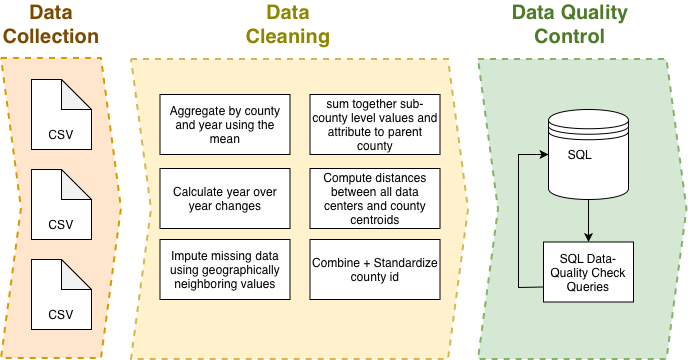

The diagram above was exported from draw.io. Its source (the exported page's mxGraphModel, read from the mxfile embedded in the PNG):
<mxGraphModel dx="979" dy="812" grid="1" gridSize="10" guides="1" tooltips="1" connect="1" arrows="1" fold="1" page="1" pageScale="1" pageWidth="850" pageHeight="1100" math="0" shadow="0">
  <root>
    <mxCell id="0" />
    <mxCell id="1" parent="0" />
    <mxCell id="HYPMWS5faXu1bsytOsYv-56" parent="1" style="shape=step;perimeter=stepPerimeter;whiteSpace=wrap;html=1;fixedSize=1;fillColor=#d5e8d4;strokeColor=#82b366;dashed=1;strokeWidth=2;" value="" vertex="1">
      <mxGeometry height="300" width="208.5" x="500" y="230" as="geometry" />
    </mxCell>
    <mxCell id="HYPMWS5faXu1bsytOsYv-55" parent="1" style="shape=step;perimeter=stepPerimeter;whiteSpace=wrap;html=1;fixedSize=1;fillColor=#fff2cc;strokeColor=#d6b656;dashed=1;strokeWidth=2;" value="" vertex="1">
      <mxGeometry height="300" width="337" x="153" y="230" as="geometry" />
    </mxCell>
    <mxCell id="HYPMWS5faXu1bsytOsYv-17" connectable="0" parent="1" style="group" value="" vertex="1">
      <mxGeometry height="90" width="80" x="570" y="280" as="geometry" />
    </mxCell>
    <mxCell id="HYPMWS5faXu1bsytOsYv-1" parent="HYPMWS5faXu1bsytOsYv-17" style="shape=datastore;whiteSpace=wrap;html=1;" value="" vertex="1">
      <mxGeometry height="90" width="80" as="geometry" />
    </mxCell>
    <mxCell id="HYPMWS5faXu1bsytOsYv-2" parent="HYPMWS5faXu1bsytOsYv-17" style="text;html=1;whiteSpace=wrap;strokeColor=none;fillColor=none;align=center;verticalAlign=middle;rounded=0;autosize=1;resizable=0;" value="SQL" vertex="1">
      <mxGeometry height="30" width="50" x="6.666666666666666" y="30" as="geometry" />
    </mxCell>
    <mxCell id="HYPMWS5faXu1bsytOsYv-21" edge="1" parent="1" source="HYPMWS5faXu1bsytOsYv-1" style="endArrow=classic;html=1;rounded=0;exitX=0.5;exitY=1;exitDx=0;exitDy=0;" target="HYPMWS5faXu1bsytOsYv-22" value="">
      <mxGeometry height="50" relative="1" width="50" as="geometry">
        <mxPoint x="660" y="460" as="sourcePoint" />
        <mxPoint x="660" y="400" as="targetPoint" />
      </mxGeometry>
    </mxCell>
    <mxCell id="HYPMWS5faXu1bsytOsYv-22" parent="1" style="rounded=0;whiteSpace=wrap;html=1;" value="SQL Data-Quality Check Queries" vertex="1">
      <mxGeometry height="60" width="90" x="565" y="412.5" as="geometry" />
    </mxCell>
    <mxCell id="HYPMWS5faXu1bsytOsYv-29" parent="1" style="text;html=1;whiteSpace=wrap;strokeColor=none;fillColor=none;align=center;verticalAlign=middle;rounded=0;fontColor=light-dark(#8d8600, #ededed);fontStyle=1;fontSize=20;" value="Data Cleaning" vertex="1">
      <mxGeometry height="30" width="60" x="280" y="180" as="geometry" />
    </mxCell>
    <mxCell id="HYPMWS5faXu1bsytOsYv-30" parent="1" style="text;html=1;whiteSpace=wrap;strokeColor=none;fillColor=none;align=center;verticalAlign=middle;rounded=0;fontSize=20;fontStyle=1;fontColor=light-dark(#4f7a28, #ededed);" value="Data Quality Control" vertex="1">
      <mxGeometry height="30" width="125.75" x="529.25" y="180" as="geometry" />
    </mxCell>
    <mxCell id="HYPMWS5faXu1bsytOsYv-36" parent="1" style="rounded=0;whiteSpace=wrap;html=1;" value="Aggregate by county and year using the mean" vertex="1">
      <mxGeometry height="60" width="130" x="181.5" y="265" as="geometry" />
    </mxCell>
    <mxCell id="HYPMWS5faXu1bsytOsYv-38" parent="1" style="rounded=0;whiteSpace=wrap;html=1;" value="Calculate year over year changes" vertex="1">
      <mxGeometry height="60" width="130" x="181.5" y="339" as="geometry" />
    </mxCell>
    <mxCell id="HYPMWS5faXu1bsytOsYv-39" parent="1" style="rounded=0;whiteSpace=wrap;html=1;" value="sum together sub-county level values and attribute to parent county" vertex="1">
      <mxGeometry height="60" width="130" x="331.5" y="265" as="geometry" />
    </mxCell>
    <mxCell id="HYPMWS5faXu1bsytOsYv-40" parent="1" style="rounded=0;whiteSpace=wrap;html=1;" value="Impute missing data using geographically neighboring values" vertex="1">
      <mxGeometry height="60" width="130" x="181.5" y="410" as="geometry" />
    </mxCell>
    <mxCell id="HYPMWS5faXu1bsytOsYv-43" parent="1" style="rounded=0;whiteSpace=wrap;html=1;" value="Compute distances between all data centers and county centroids" vertex="1">
      <mxGeometry height="60" width="130" x="331.5" y="339" as="geometry" />
    </mxCell>
    <mxCell id="HYPMWS5faXu1bsytOsYv-44" parent="1" style="rounded=0;whiteSpace=wrap;html=1;" value="Combine + Standardize county id" vertex="1">
      <mxGeometry height="60" width="130" x="331.5" y="410" as="geometry" />
    </mxCell>
    <mxCell id="HYPMWS5faXu1bsytOsYv-60" edge="1" parent="1" source="HYPMWS5faXu1bsytOsYv-22" style="endArrow=classic;html=1;rounded=0;entryX=0;entryY=0.5;entryDx=0;entryDy=0;exitX=0;exitY=0.75;exitDx=0;exitDy=0;" target="HYPMWS5faXu1bsytOsYv-1" value="">
      <mxGeometry height="50" relative="1" width="50" as="geometry">
        <Array as="points">
          <mxPoint x="540" y="458" />
          <mxPoint x="540" y="325" />
        </Array>
        <mxPoint x="450" y="400" as="sourcePoint" />
        <mxPoint x="500" y="350" as="targetPoint" />
      </mxGeometry>
    </mxCell>
    <mxCell id="HYPMWS5faXu1bsytOsYv-50" parent="1" style="shape=step;perimeter=stepPerimeter;whiteSpace=wrap;html=1;fixedSize=1;fillColor=#ffe6cc;strokeColor=#d79b00;dashed=1;strokeWidth=2;" value="" vertex="1">
      <mxGeometry height="300" width="120" x="23" y="229" as="geometry" />
    </mxCell>
    <mxCell id="HYPMWS5faXu1bsytOsYv-33" connectable="0" parent="1" style="group" value="" vertex="1">
      <mxGeometry height="70" width="60" x="53" y="430" as="geometry" />
    </mxCell>
    <mxCell id="HYPMWS5faXu1bsytOsYv-34" parent="HYPMWS5faXu1bsytOsYv-33" style="shape=note;whiteSpace=wrap;html=1;backgroundOutline=1;darkOpacity=0.05;" value="" vertex="1">
      <mxGeometry height="70" width="60" as="geometry" />
    </mxCell>
    <mxCell id="HYPMWS5faXu1bsytOsYv-35" parent="HYPMWS5faXu1bsytOsYv-33" style="text;html=1;whiteSpace=wrap;strokeColor=none;fillColor=none;align=center;verticalAlign=middle;rounded=0;" value="CSV" vertex="1">
      <mxGeometry height="30" width="60" y="40" as="geometry" />
    </mxCell>
    <mxCell id="HYPMWS5faXu1bsytOsYv-9" connectable="0" parent="1" style="group" value="" vertex="1">
      <mxGeometry height="70" width="60" x="53" y="250" as="geometry" />
    </mxCell>
    <mxCell id="HYPMWS5faXu1bsytOsYv-10" parent="HYPMWS5faXu1bsytOsYv-9" style="shape=note;whiteSpace=wrap;html=1;backgroundOutline=1;darkOpacity=0.05;" value="" vertex="1">
      <mxGeometry height="70" width="60" as="geometry" />
    </mxCell>
    <mxCell id="HYPMWS5faXu1bsytOsYv-11" parent="HYPMWS5faXu1bsytOsYv-9" style="text;html=1;whiteSpace=wrap;strokeColor=none;fillColor=none;align=center;verticalAlign=middle;rounded=0;" value="CSV" vertex="1">
      <mxGeometry height="30" width="60" y="40" as="geometry" />
    </mxCell>
    <mxCell id="HYPMWS5faXu1bsytOsYv-52" connectable="0" parent="1" style="group" value="" vertex="1">
      <mxGeometry height="70" width="60" x="53" y="340" as="geometry" />
    </mxCell>
    <mxCell id="HYPMWS5faXu1bsytOsYv-53" parent="HYPMWS5faXu1bsytOsYv-52" style="shape=note;whiteSpace=wrap;html=1;backgroundOutline=1;darkOpacity=0.05;" value="" vertex="1">
      <mxGeometry height="70" width="60" as="geometry" />
    </mxCell>
    <mxCell id="HYPMWS5faXu1bsytOsYv-54" parent="HYPMWS5faXu1bsytOsYv-52" style="text;html=1;whiteSpace=wrap;strokeColor=none;fillColor=none;align=center;verticalAlign=middle;rounded=0;" value="CSV" vertex="1">
      <mxGeometry height="30" width="60" y="40" as="geometry" />
    </mxCell>
    <mxCell id="HYPMWS5faXu1bsytOsYv-28" parent="1" style="text;html=1;whiteSpace=wrap;strokeColor=none;fillColor=none;align=center;verticalAlign=middle;rounded=0;fontSize=20;fontStyle=1;fontColor=light-dark(#7a4a00, #ededed);" value="Data Collection" vertex="1">
      <mxGeometry height="30" width="60" x="43" y="180" as="geometry" />
    </mxCell>
  </root>
</mxGraphModel>